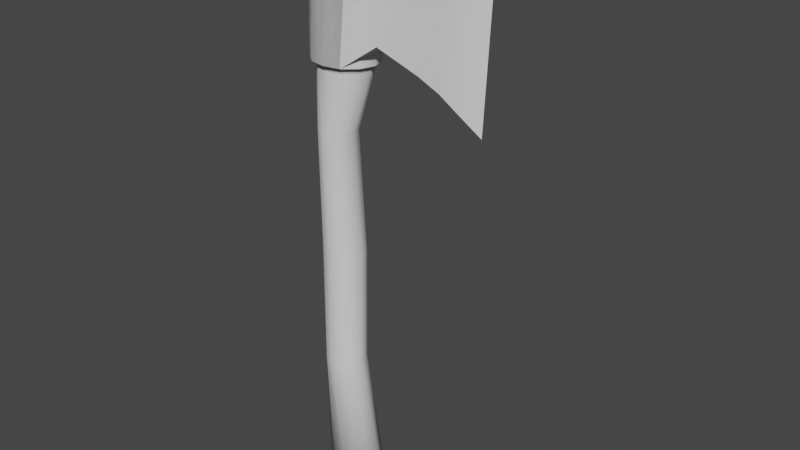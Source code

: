 # Source: axe_low_poly.blend  (saved by Blender 3.0.42; exported with 4.5.12 LTS)
import bpy
from mathutils import Matrix  # noqa: F401  (used for matrix-valued properties, if any)

bpy.ops.wm.read_factory_settings(use_empty=True)
scene = bpy.context.scene
scene.name = 'Scene'

# ---- collections
col_collection = bpy.data.collections.new('Collection'); scene.collection.children.link(col_collection)

# ---- materials (node trees are filled in below, after node groups)
mat_handle = bpy.data.materials.new('Handle')
mat_handle.use_transparent_shadow = False
mat_handle.diffuse_color = (0.3185, 0.1675, 0.0, 1.0)
mat_handle.roughness = 0.5
mat_axe_head = bpy.data.materials.new('Axe Head')
mat_axe_head.use_transparent_shadow = False
mat_axe_head.diffuse_color = (0.3968, 0.3968, 0.3968, 1.0)
mat_axe_head.roughness = 0.5667
mat_axe_head.metallic = 0.5159
mat_axe_blade = bpy.data.materials.new('Axe Blade')
mat_axe_blade.use_transparent_shadow = False
mat_axe_blade.diffuse_color = (0.3968, 0.3968, 0.3968, 1.0)
mat_axe_blade.metallic = 0.8

# ---- node groups
ng_auto_smooth = bpy.data.node_groups.new('Auto Smooth', 'GeometryNodeTree')
_s = ng_auto_smooth.interface.new_socket(name='Geometry', in_out='OUTPUT', socket_type='NodeSocketGeometry')
_s = ng_auto_smooth.interface.new_socket(name='Geometry', in_out='INPUT', socket_type='NodeSocketGeometry')
_s = ng_auto_smooth.interface.new_socket(name='Angle', in_out='INPUT', socket_type='NodeSocketFloat')
_s.subtype = 'ANGLE'
_s.min_value = 0.0
_s.max_value = 3.142
ng_auto_smooth.is_modifier = True
_N = ng_auto_smooth.nodes; _L = ng_auto_smooth.links
n0 = _N.new('NodeGroupOutput'); n0.name = 'Group Output'; n0.location = (480, -100)
n1 = _N.new('NodeGroupInput'); n1.name = 'Group Input'; n1.location = (-420, -300)
n2 = _N.new('NodeGroupInput'); n2.name = 'Group Input.001'; n2.location = (-60, -100)
n3 = _N.new('GeometryNodeSetShadeSmooth'); n3.name = 'Set Shade Smooth'; n3.location = (120, -100)
n3.domain = 'EDGE'
n4 = _N.new('GeometryNodeSetShadeSmooth'); n4.name = 'Set Shade Smooth.001'; n4.location = (300, -100)
n5 = _N.new('GeometryNodeInputMeshEdgeAngle'); n5.name = 'Edge Angle'; n5.location = (-420, -220)
n6 = _N.new('GeometryNodeInputEdgeSmooth'); n6.name = 'Is Edge Smooth'; n6.location = (-60, -160)
n7 = _N.new('GeometryNodeInputShadeSmooth'); n7.name = 'Is Face Smooth'; n7.location = (-240, -340)
n8 = _N.new('FunctionNodeBooleanMath'); n8.name = 'Boolean Math'; n8.location = (-60, -220)
n9 = _N.new('FunctionNodeCompare'); n9.name = 'Compare'; n9.location = (-240, -180)
n9.operation = 'LESS_EQUAL'
_L.new(n5.outputs[0], n9.inputs[0])
_L.new(n4.outputs[0], n0.inputs[0])
_L.new(n1.outputs[1], n9.inputs[1])
_L.new(n9.outputs[0], n8.inputs[0])
_L.new(n7.outputs[0], n8.inputs[1])
_L.new(n2.outputs[0], n3.inputs[0])
_L.new(n6.outputs[0], n3.inputs[1])
_L.new(n3.outputs[0], n4.inputs[0])
_L.new(n8.outputs[0], n3.inputs[2])
n0.is_active_output = True

# ---- material node trees
mat_handle.use_nodes = True; mat_handle.node_tree.nodes.clear()
_N = mat_handle.node_tree.nodes; _L = mat_handle.node_tree.links
n0 = _N.new('ShaderNodeBsdfPrincipled'); n0.name = 'Principled BSDF'; n0.location = (10, 300)
n0.distribution = 'GGX'
n0.subsurface_method = 'RANDOM_WALK_SKIN'
n0.inputs[3].default_value = 1.45
n0.inputs[27].default_value = (0.0, 0.0, 0.0, 1.0)
n0.inputs[28].default_value = 1.0
n1 = _N.new('ShaderNodeOutputMaterial'); n1.name = 'Material Output'; n1.location = (300, 300)
_L.new(n0.outputs[0], n1.inputs[0])
n1.is_active_output = True
mat_axe_head.use_nodes = True; mat_axe_head.node_tree.nodes.clear()
_N = mat_axe_head.node_tree.nodes; _L = mat_axe_head.node_tree.links
n0 = _N.new('ShaderNodeBsdfPrincipled'); n0.name = 'Principled BSDF'; n0.location = (10, 300)
n0.distribution = 'GGX'
n0.subsurface_method = 'RANDOM_WALK_SKIN'
n0.inputs[3].default_value = 1.45
n0.inputs[27].default_value = (0.0, 0.0, 0.0, 1.0)
n0.inputs[28].default_value = 1.0
n1 = _N.new('ShaderNodeOutputMaterial'); n1.name = 'Material Output'; n1.location = (300, 300)
_L.new(n0.outputs[0], n1.inputs[0])
n1.is_active_output = True
mat_axe_blade.use_nodes = True; mat_axe_blade.node_tree.nodes.clear()
_N = mat_axe_blade.node_tree.nodes; _L = mat_axe_blade.node_tree.links
n0 = _N.new('ShaderNodeBsdfPrincipled'); n0.name = 'Principled BSDF'; n0.location = (10, 300)
n0.distribution = 'GGX'
n0.subsurface_method = 'RANDOM_WALK_SKIN'
n0.inputs[3].default_value = 1.45
n0.inputs[27].default_value = (0.0, 0.0, 0.0, 1.0)
n0.inputs[28].default_value = 1.0
n1 = _N.new('ShaderNodeOutputMaterial'); n1.name = 'Material Output'; n1.location = (300, 300)
_L.new(n0.outputs[0], n1.inputs[0])
n1.is_active_output = True

# ---- world
world_world = bpy.data.worlds.new('World'); scene.world = world_world
world_world.use_nodes = True; world_world.node_tree.nodes.clear()
_N = world_world.node_tree.nodes; _L = world_world.node_tree.links
n0 = _N.new('ShaderNodeOutputWorld'); n0.name = 'World Output'; n0.location = (300, 300)
n1 = _N.new('ShaderNodeBackground'); n1.name = 'Background'; n1.location = (10, 300)
n1.inputs[0].default_value = (0.05088, 0.05088, 0.05088, 1.0)
_L.new(n1.outputs[0], n0.inputs[0])
n0.is_active_output = True
world_world.color = (0.05088, 0.05088, 0.05088)
world_world.use_sun_shadow = False
world_world.sun_shadow_jitter_overblur = 0.0

# ---- meshes
me_circle = bpy.data.meshes.new('Circle')
me_circle.from_pydata([(0.4311, 0.5515, 0.02698), (0.7804, 0.3184, 0.04673), (0.9082, 2.639e-08, 0.05396), (0.7804, -0.3184, 0.04673), (0.4311, -0.5515, 0.02698), (-0.0459, -0.6368, 0.0), (-0.523, -0.5515, -0.02698), (-0.8722, -0.3184, -0.04673), (-1.0, -2.077e-09, -0.05397), (-0.8722, 0.3184, -0.04673), (-0.523, 0.5515, -0.02698), (-0.0459, 0.6368, 0.0), (0.5, 0.5515, 16.0), (0.866, 0.3184, 16.0), (1.0, 2.924e-08, 16.0), (0.866, -0.3184, 16.0), (0.5, -0.5515, 16.0), (8.742e-08, -0.6368, 16.0), (-0.5, -0.5515, 16.0), (-0.866, -0.3184, 16.0), (-1.0, -6.19e-09, 16.0), (-0.866, 0.3184, 16.0), (-0.5, 0.5515, 16.0), (0.0, 0.6368, 16.0), (-1.0, -6.19e-09, 12.8), (-0.8851, -0.3642, 12.8), (0.6003, -0.3642, 12.8), (0.7152, 3.434e-08, 12.8), (0.6003, 0.3642, 12.8), (0.2864, 0.6309, 12.8), (0.2864, -0.6309, 12.8), (-0.1424, 0.7285, 12.79), (-0.5712, 0.6309, 12.8), (-0.5712, -0.6309, 12.8), (-0.1424, -0.7285, 12.8), (-0.8851, 0.3642, 12.8), (-0.9282, -0.3184, 10.9), (0.07207, 2.924e-08, 10.9), (-0.1959, 0.5515, 10.9), (-0.732, 0.5515, 10.9), (-0.464, -0.6368, 10.9), (-1.0, -6.19e-09, 10.9), (0.0002543, -0.3184, 10.9), (0.0002543, 0.3184, 10.9), (-0.1959, -0.5515, 10.9), (-0.464, 0.6368, 10.87), (-0.732, -0.5515, 10.9), (-0.9282, 0.3184, 10.9), (-0.9135, -0.3184, 7.233), (-0.9177, -0.3184, 3.601), (0.2913, 2.924e-08, 7.233), (0.2293, 2.924e-08, 3.601), (-0.03154, 0.5515, 7.233), (-0.07803, 0.5515, 3.601), (-0.6772, 0.5515, 7.233), (-0.6927, 0.5515, 3.601), (-0.3544, -0.6368, 7.233), (-0.3854, -0.6368, 3.601), (-1.0, -6.19e-09, 3.601), (-1.0, -6.19e-09, 7.233), (0.1469, -0.3184, 3.601), (0.2048, -0.3184, 7.233), (0.1469, 0.3184, 3.601), (0.2048, 0.3184, 7.233), (-0.07803, -0.5515, 3.601), (-0.03154, -0.5515, 7.233), (-0.3854, 0.6368, 3.581), (-0.3544, 0.6368, 7.216), (-0.6927, -0.5515, 3.601), (-0.6772, -0.5515, 7.233), (-0.9177, 0.3184, 3.601), (-0.9135, 0.3184, 7.233), (0.3524, 0.3887, 16.1), (0.6104, 0.2244, 16.1), (0.7048, 2.7e-08, 16.1), (0.6104, -0.2244, 16.1), (0.3524, -0.3887, 16.1), (6.161e-08, -0.4488, 16.1), (-0.3524, -0.3887, 16.1), (-0.6104, -0.2244, 16.1), (-0.7048, 2.028e-09, 16.1), (-0.6104, 0.2244, 16.1), (-0.3524, 0.3887, 16.1), (0.0, 0.4488, 16.1), (0.2885, 0.3866, -0.08695), (0.5333, 0.2232, -0.0731), (0.6229, 1.69e-08, -0.06803), (0.5333, -0.2232, -0.0731), (0.2885, -0.3866, -0.08695), (-0.0459, -0.4464, -0.1059), (-0.3803, -0.3866, -0.1248), (-0.6251, -0.2232, -0.1386), (-0.7147, 2.668e-09, -0.1437), (-0.6251, 0.2232, -0.1386), (-0.3803, 0.3866, -0.1248), (-0.0459, 0.4464, -0.1059), (0.5, 0.5515, 16.0), (0.866, 0.3184, 16.0), (1.0, 2.924e-08, 16.0), (0.866, -0.3184, 16.0), (0.5, -0.5515, 16.0), (8.742e-08, -0.6368, 16.0), (-0.5, -0.5515, 16.0), (-0.866, -0.3184, 16.0), (-1.0, -6.19e-09, 16.0), (-0.866, 0.3184, 16.0), (-0.5, 0.5515, 16.0), (0.0, 0.6368, 16.0), (-1.0, -6.19e-09, 12.8), (-0.8851, -0.3642, 12.8), (0.6003, -0.3642, 12.8), (0.7152, 3.434e-08, 12.8), (0.6003, 0.3642, 12.8), (0.2864, 0.6309, 12.8), (0.2864, -0.6309, 12.8), (-0.1424, 0.7285, 12.79), (-0.5712, 0.6309, 12.8), (-0.5712, -0.6309, 12.8), (-0.1424, -0.7285, 12.8), (-0.8851, 0.3642, 12.8)], [], [(25, 24, 20, 19), (27, 26, 15, 14), (29, 28, 13, 12), (26, 30, 16, 15), (32, 31, 23, 22), (31, 29, 12, 23), (34, 33, 18, 17), (28, 27, 14, 13), (24, 35, 21, 20), (33, 25, 19, 18), (30, 34, 17, 16), (35, 32, 22, 21), (47, 39, 32, 35), (44, 40, 34, 30), (46, 36, 25, 33), (41, 47, 35, 24), (43, 37, 27, 28), (40, 46, 33, 34), (45, 38, 29, 31), (39, 45, 31, 32), (42, 44, 30, 26), (38, 43, 28, 29), (37, 42, 26, 27), (36, 41, 24, 25), (48, 59, 41, 36), (50, 61, 42, 37), (52, 63, 43, 38), (61, 65, 44, 42), (54, 67, 45, 39), (67, 52, 38, 45), (56, 69, 46, 40), (63, 50, 37, 43), (59, 71, 47, 41), (69, 48, 36, 46), (65, 56, 40, 44), (71, 54, 39, 47), (9, 10, 55, 70), (70, 55, 54, 71), (4, 5, 57, 64), (64, 57, 56, 65), (6, 7, 49, 68), (68, 49, 48, 69), (8, 9, 70, 58), (58, 70, 71, 59), (1, 2, 51, 62), (62, 51, 50, 63), (5, 6, 68, 57), (57, 68, 69, 56), (11, 0, 53, 66), (66, 53, 52, 67), (10, 11, 66, 55), (55, 66, 67, 54), (3, 4, 64, 60), (60, 64, 65, 61), (0, 1, 62, 53), (53, 62, 63, 52), (2, 3, 60, 51), (51, 60, 61, 50), (7, 8, 58, 49), (49, 58, 59, 48), (22, 23, 83, 82), (23, 12, 72, 83), (17, 18, 78, 77), (13, 14, 74, 73), (20, 21, 81, 80), (18, 19, 79, 78), (16, 17, 77, 76), (21, 22, 82, 81), (19, 20, 80, 79), (14, 15, 75, 74), (12, 13, 73, 72), (15, 16, 76, 75), (72, 73, 74, 75, 76, 77, 78, 79, 80, 81, 82, 83), (5, 4, 88, 89), (10, 9, 93, 94), (8, 7, 91, 92), (3, 2, 86, 87), (1, 0, 84, 85), (4, 3, 87, 88), (11, 10, 94, 95), (0, 11, 95, 84), (6, 5, 89, 90), (2, 1, 85, 86), (9, 8, 92, 93), (7, 6, 90, 91), (84, 95, 94, 93, 92, 91, 90, 89, 88, 87, 86, 85), (109, 108, 104, 103), (111, 110, 99, 98), (113, 112, 97, 96), (110, 114, 100, 99), (116, 115, 107, 106), (115, 113, 96, 107), (118, 117, 102, 101), (112, 111, 98, 97), (108, 119, 105, 104), (117, 109, 103, 102), (114, 118, 101, 100), (119, 116, 106, 105)])
me_circle.polygons.foreach_set('use_smooth', [True] * 98)
_uv = me_circle.uv_layers.new(name='UVMap')
_uv.uv.foreach_set('vector', [0.0, 0.0, 0.0, 0.0, 0.0, 0.0, 0.0, 0.0, 0.0, 0.0, 0.0, 0.0, 0.0, 0.0, 0.0, 0.0, 0.0, 0.0, 0.0, 0.0, 0.0, 0.0, 0.0, 0.0, 0.0, 0.0, 0.0, 0.0, 0.0, 0.0, 0.0, 0.0, 0.0, 0.0, 0.0, 0.0, 0.0, 0.0, 0.0, 0.0, 0.0, 0.0, 0.0, 0.0, 0.0, 0.0, 0.0, 0.0, 0.0, 0.0, 0.0, 0.0, 0.0, 0.0, 0.0, 0.0, 0.0, 0.0, 0.0, 0.0, 0.0, 0.0, 0.0, 0.0, 0.0, 0.0, 0.0, 0.0, 0.0, 0.0, 0.0, 0.0, 0.0, 0.0, 0.0, 0.0, 0.0, 0.0, 0.0, 0.0, 0.0, 0.0, 0.0, 0.0, 0.0, 0.0, 0.0, 0.0, 0.0, 0.0, 0.0, 0.0, 0.0, 0.0, 0.0, 0.0, 0.0, 0.0, 0.0, 0.0, 0.0, 0.0, 0.0, 0.0, 0.0, 0.0, 0.0, 0.0, 0.0, 0.0, 0.0, 0.0, 0.0, 0.0, 0.0, 0.0, 0.0, 0.0, 0.0, 0.0, 0.0, 0.0, 0.0, 0.0, 0.0, 0.0, 0.0, 0.0, 0.0, 0.0, 0.0, 0.0, 0.0, 0.0, 0.0, 0.0, 0.0, 0.0, 0.0, 0.0, 0.0, 0.0, 0.0, 0.0, 0.0, 0.0, 0.0, 0.0, 0.0, 0.0, 0.0, 0.0, 0.0, 0.0, 0.0, 0.0, 0.0, 0.0, 0.0, 0.0, 0.0, 0.0, 0.0, 0.0, 0.0, 0.0, 0.0, 0.0, 0.0, 0.0, 0.0, 0.0, 0.0, 0.0, 0.0, 0.0, 0.0, 0.0, 0.0, 0.0, 0.0, 0.0, 0.0, 0.0, 0.0, 0.0, 0.0, 0.0, 0.0, 0.0, 0.0, 0.0, 0.0, 0.0, 0.0, 0.0, 0.0, 0.0, 0.0, 0.0, 0.0, 0.0, 0.0, 0.0, 0.0, 0.0, 0.0, 0.0, 0.0, 0.0, 0.0, 0.0, 0.0, 0.0, 0.0, 0.0, 0.0, 0.0, 0.0, 0.0, 0.0, 0.0, 0.0, 0.0, 0.0, 0.0, 0.0, 0.0, 0.0, 0.0, 0.0, 0.0, 0.0, 0.0, 0.0, 0.0, 0.0, 0.0, 0.0, 0.0, 0.0, 0.0, 0.0, 0.0, 0.0, 0.0, 0.0, 0.0, 0.0, 0.0, 0.0, 0.0, 0.0, 0.0, 0.0, 0.0, 0.0, 0.0, 0.0, 0.0, 0.0, 0.0, 0.0, 0.0, 0.0, 0.0, 0.0, 0.0, 0.0, 0.0, 0.0, 0.0, 0.0, 0.0, 0.0, 0.0, 0.0, 0.0, 0.0, 0.0, 0.0, 0.0, 0.0, 0.0, 0.0, 0.0, 0.0, 0.0, 0.0, 0.0, 0.0, 0.0, 0.0, 0.0, 0.0, 0.0, 0.0, 0.0, 0.0, 0.0, 0.0, 0.0, 0.0, 0.0, 0.0, 0.0, 0.0, 0.0, 0.0, 0.0, 0.0, 0.0, 0.0, 0.0, 0.0, 0.0, 0.0, 0.0, 0.0, 0.0, 0.0, 0.0, 0.0, 0.0, 0.0, 0.0, 0.0, 0.0, 0.0, 0.0, 0.0, 0.0, 0.0, 0.0, 0.0, 0.0, 0.0, 0.0, 0.0, 0.0, 0.0, 0.0, 0.0, 0.0, 0.0, 0.0, 0.0, 0.0, 0.0, 0.0, 0.0, 0.0, 0.0, 0.0, 0.0, 0.0, 0.0, 0.0, 0.0, 0.0, 0.0, 0.0, 0.0, 0.0, 0.0, 0.0, 0.0, 0.0, 0.0, 0.0, 0.0, 0.0, 0.0, 0.0, 0.0, 0.0, 0.0, 0.0, 0.0, 0.0, 0.0, 0.0, 0.0, 0.0, 0.0, 0.0, 0.0, 0.0, 0.0, 0.0, 0.0, 0.0, 0.0, 0.0, 0.0, 0.0, 0.0, 0.0, 0.0, 0.0, 0.0, 0.0, 0.0, 0.0, 0.0, 0.0, 0.0, 0.0, 0.0, 0.0, 0.0, 0.0, 0.0, 0.0, 0.0, 0.0, 0.0, 0.0, 0.0, 0.0, 0.0, 0.0, 0.0, 0.0, 0.0, 0.0, 0.0, 0.0, 0.0, 0.0, 0.0, 0.0, 0.0, 0.0, 0.0, 0.0, 0.0, 0.0, 0.0, 0.0, 0.0, 0.0, 0.0, 0.0, 0.0, 0.0, 0.0, 0.0, 0.0, 0.0, 0.0, 0.0, 0.0, 0.0, 0.0, 0.0, 0.0, 0.0, 0.0, 0.0, 0.0, 0.0, 0.0, 0.0, 0.0, 0.0, 0.0, 0.0, 0.0, 0.0, 0.0, 0.0, 0.0, 0.0, 0.0, 0.0, 0.0, 0.0, 0.0, 0.0, 0.0, 0.0, 0.0, 0.0, 0.0, 0.0, 0.0, 0.0, 0.0, 0.0, 0.0, 0.0, 0.0, 0.0, 0.0, 0.0, 0.0, 0.0, 0.0, 0.0, 0.0, 0.0, 0.0, 0.0, 0.0, 0.0, 0.0, 0.0, 0.0, 0.0, 0.0, 0.0, 0.0, 0.0, 0.0, 0.0, 0.0, 0.0, 0.0, 0.0, 0.0, 0.0, 0.0, 0.0, 0.0, 0.0, 0.0, 0.0, 0.0, 0.0, 0.0, 0.0, 0.0, 0.0, 0.0, 0.0, 0.0, 0.0, 0.0, 0.0, 0.0, 0.0, 0.0, 0.0, 0.0, 0.0, 0.0, 0.0, 0.0, 0.0, 0.0, 0.0, 0.0, 0.0, 0.0, 0.0, 0.0, 0.0, 0.0, 0.0, 0.0, 0.0, 0.0, 0.0, 0.0, 0.0, 0.0, 0.0, 0.0, 0.0, 0.0, 0.0, 0.0, 0.0, 0.0, 0.0, 0.0, 0.0, 0.0, 0.0, 0.0, 0.0, 0.0, 0.0, 0.0, 0.0, 0.0, 0.0, 0.0, 0.0, 0.0, 0.0, 0.0, 0.0, 0.0, 0.0, 0.0, 0.0, 0.0, 0.0, 0.0, 0.0, 0.0, 0.0, 0.0, 0.0, 0.0, 0.0, 0.0, 0.0, 0.0, 0.0, 0.0, 0.0, 0.0, 0.0, 0.0, 0.0, 0.0, 0.0, 0.0, 0.0, 0.0, 0.0, 0.0, 0.0, 0.0, 0.0, 0.0, 0.0, 0.0, 0.0, 0.0, 0.0, 0.0, 0.0, 0.0, 0.0, 0.0, 0.0, 0.0, 0.0, 0.0, 0.0, 0.0, 0.0, 0.0, 0.0, 0.0, 0.0, 0.0, 0.0, 0.0, 0.0, 0.0, 0.0, 0.0, 0.0, 0.0, 0.0, 0.0, 0.0, 0.0, 0.0, 0.0, 0.0, 0.0, 0.0, 0.0, 0.0, 0.0, 0.0, 0.0, 0.0, 0.0, 0.0, 0.0, 0.0, 0.0, 0.0, 0.0, 0.0, 0.0, 0.0, 0.0, 0.0, 0.0, 0.0, 0.0, 0.0, 0.0, 0.0, 0.0, 0.0, 0.0, 0.0, 0.0, 0.0, 0.0, 0.0, 0.0, 0.0, 0.0, 0.0, 0.0, 0.0, 0.0, 0.0, 0.0, 0.0, 0.0, 0.0, 0.0, 0.0, 0.0, 0.0, 0.0, 0.0, 0.0, 0.0, 0.0, 0.0, 0.0, 0.0, 0.0, 0.0, 0.0, 0.0, 0.0, 0.0, 0.0, 0.0, 0.0, 0.0, 0.0, 0.0, 0.0, 0.0, 0.0, 0.0, 0.0, 0.0, 0.0, 0.0, 0.0, 0.0, 0.0, 0.0, 0.0, 0.0, 0.0, 0.0, 0.0, 0.0, 0.0, 0.0, 0.0, 0.0, 0.0, 0.0, 0.0, 0.0, 0.0, 0.0, 0.0, 0.0, 0.0, 0.0, 0.0, 0.0, 0.0, 0.0, 0.0, 0.0, 0.0, 0.0, 0.0, 0.0, 0.0, 0.0, 0.0, 0.0, 0.0, 0.0, 0.0, 0.0, 0.0, 0.0, 0.0, 0.0, 0.0, 0.0, 0.0, 0.0, 0.0, 0.0, 0.0, 0.0, 0.0, 0.0, 0.0, 0.0, 0.0, 0.0, 0.0, 0.0, 0.0, 0.0, 0.0, 0.0, 0.0, 0.0, 0.0, 0.0, 0.0, 0.0])
me_circle.materials.append(mat_handle)
me_circle.use_remesh_fix_poles = True
me_circle.use_remesh_preserve_attributes = False
me_circle.update()
me_circle_001 = bpy.data.meshes.new('Circle.001')
me_circle_001.from_pydata([(0.5693, 0.7046, 15.81), (1.001, 0.4172, 15.8), (1.167, 2.924e-08, 15.8), (1.001, -0.4172, 15.8), (0.5693, -0.7046, 15.81), (0.001049, -0.8048, 15.82), (-0.5673, -0.7054, 15.82), (-1.001, -0.419, 15.82), (-1.168, -9.583e-09, 15.81), (-1.001, 0.419, 15.82), (-0.5672, 0.7054, 15.82), (0.001053, 0.8048, 15.82), (-1.168, -9.583e-09, 12.99), (-1.019, -0.4652, 12.99), (0.7332, -0.4665, 12.98), (0.8824, 3.434e-08, 12.97), (0.7332, 0.4665, 12.98), (0.3522, 0.7855, 12.98), (0.3523, -0.7854, 12.98), (-0.1435, 0.8964, 12.99), (-0.6389, 0.7846, 12.99), (-0.639, -0.7845, 12.99), (-0.1435, -0.8964, 12.99), (-1.019, 0.4652, 12.99), (0.5693, 0.7046, 15.81), (1.596, 0.3918, 15.8), (1.596, -0.3918, 15.8), (0.5693, -0.7046, 15.81), (0.001049, -0.8048, 15.82), (-0.5673, -0.7054, 15.82), (-1.001, -0.419, 15.82), (-1.168, -9.583e-09, 15.81), (-1.001, 0.419, 15.82), (-0.5672, 0.7054, 15.82), (0.001053, 0.8048, 15.82), (-1.168, -9.583e-09, 12.99), (-1.019, -0.4652, 12.99), (1.333, -0.4665, 13.69), (1.333, 0.4665, 13.69), (0.3522, 0.7855, 12.98), (0.3523, -0.7854, 12.98), (-0.1435, 0.8964, 12.99), (-0.6389, 0.7846, 12.99), (-0.639, -0.7845, 12.99), (-0.1435, -0.8964, 12.99), (-1.019, 0.4652, 12.99), (4.589, 8.392e-05, 17.42), (4.315, 8.392e-05, 11.84), (2.274, -0.3306, 16.03), (2.873, -0.2767, 16.23), (3.471, -0.2228, 16.5), (4.07, -0.1688, 16.91), (3.798, -0.2463, 12.4), (3.202, -0.2996, 12.84), (2.605, -0.3529, 13.16), (2.009, -0.4061, 13.41), (2.009, 0.4062, 13.41), (2.605, 0.3529, 13.16), (3.202, 0.2997, 12.84), (3.798, 0.2464, 12.4), (4.07, 0.169, 16.91), (3.471, 0.2229, 16.5), (2.873, 0.2768, 16.23), (2.274, 0.3307, 16.03), (1.088, 0.5464, 15.81), (1.088, -0.5464, 15.81), (0.8482, -0.6242, 13.34), (0.8482, 0.6242, 13.34)], [], [(13, 12, 8, 7), (15, 14, 3, 2), (17, 16, 1, 0), (14, 18, 4, 3), (20, 19, 11, 10), (19, 17, 0, 11), (22, 21, 6, 5), (16, 15, 2, 1), (12, 23, 9, 8), (21, 13, 7, 6), (18, 22, 5, 4), (23, 20, 10, 9), (36, 35, 31, 30), (67, 38, 25, 64), (66, 40, 27, 65), (42, 41, 34, 33), (41, 39, 24, 34), (44, 43, 29, 28), (35, 45, 32, 31), (43, 36, 30, 29), (40, 44, 28, 27), (45, 42, 33, 32), (52, 51, 46, 47), (60, 59, 47, 46), (51, 60, 46), (59, 52, 47), (38, 37, 55, 56), (56, 55, 54, 57), (57, 54, 53, 58), (58, 53, 52, 59), (26, 25, 63, 48), (48, 63, 62, 49), (49, 62, 61, 50), (50, 61, 60, 51), (25, 38, 56, 63), (63, 56, 57, 62), (62, 57, 58, 61), (61, 58, 59, 60), (37, 26, 48, 55), (55, 48, 49, 54), (54, 49, 50, 53), (53, 50, 51, 52), (64, 25, 26, 65), (27, 28, 34, 24), (28, 29, 33, 34), (29, 30, 32, 33), (31, 32, 30), (66, 37, 38, 67), (44, 40, 39, 41), (43, 44, 41, 42), (42, 45, 36, 43), (35, 36, 45), (15, 16, 18, 14), (22, 18, 16, 17), (21, 22, 17, 19), (13, 21, 19, 20), (20, 23, 12, 13), (40, 66, 67, 39), (24, 64, 65, 27), (37, 66, 65, 26), (39, 67, 64, 24)])
me_circle_001.polygons.foreach_set('use_smooth', [True] * 61)
me_circle_001.polygons.foreach_set('material_index', [0, 0, 0, 0, 0, 0, 0, 0, 0, 0, 0, 0, 0, 0, 0, 0, 0, 0, 0, 0, 0, 0, 1, 1, 1, 1, 0, 0, 0, 0, 0, 0, 0, 0, 0, 0, 0, 0, 0, 0, 0, 0, 0, 0, 0, 0, 0, 0, 0, 0, 0, 0, 0, 0, 0, 0, 0, 0, 0, 0, 0])
_uv = me_circle_001.uv_layers.new(name='UVMap')
_uv.uv.foreach_set('vector', [0.0, 0.0, 0.0, 0.0, 0.0, 0.0, 0.0, 0.0, 0.0, 0.0, 0.0, 0.0, 0.0, 0.0, 0.0, 0.0, 0.0, 0.0, 0.0, 0.0, 0.0, 0.0, 0.0, 0.0, 0.0, 0.0, 0.0, 0.0, 0.0, 0.0, 0.0, 0.0, 0.0, 0.0, 0.0, 0.0, 0.0, 0.0, 0.0, 0.0, 0.0, 0.0, 0.0, 0.0, 0.0, 0.0, 0.0, 0.0, 0.0, 0.0, 0.0, 0.0, 0.0, 0.0, 0.0, 0.0, 0.0, 0.0, 0.0, 0.0, 0.0, 0.0, 0.0, 0.0, 0.0, 0.0, 0.0, 0.0, 0.0, 0.0, 0.0, 0.0, 0.0, 0.0, 0.0, 0.0, 0.0, 0.0, 0.0, 0.0, 0.0, 0.0, 0.0, 0.0, 0.0, 0.0, 0.0, 0.0, 0.0, 0.0, 0.0, 0.0, 0.0, 0.0, 0.0, 0.0, 0.0, 0.0, 0.0, 0.0, 0.0, 0.0, 0.0, 0.0, 0.0, 0.0, 0.0, 0.0, 0.0, 0.0, 0.0, 0.0, 0.0, 0.0, 0.0, 0.0, 0.0, 0.0, 0.0, 0.0, 0.0, 0.0, 0.0, 0.0, 0.0, 0.0, 0.0, 0.0, 0.0, 0.0, 0.0, 0.0, 0.0, 0.0, 0.0, 0.0, 0.0, 0.0, 0.0, 0.0, 0.0, 0.0, 0.0, 0.0, 0.0, 0.0, 0.0, 0.0, 0.0, 0.0, 0.0, 0.0, 0.0, 0.0, 0.0, 0.0, 0.0, 0.0, 0.0, 0.0, 0.0, 0.0, 0.0, 0.0, 0.0, 0.0, 0.0, 0.0, 0.0, 0.0, 0.0, 0.0, 0.0, 0.0, 0.0, 0.0, 0.0, 0.0, 0.0, 0.0, 0.0, 0.0, 0.0, 0.0, 0.0, 0.0, 0.0, 0.0, 0.0, 0.0, 0.0, 0.0, 0.0, 0.0, 0.0, 0.0, 0.0, 0.0, 0.0, 0.0, 0.0, 0.0, 0.0, 0.0, 0.0, 0.0, 0.0, 0.0, 0.0, 0.0, 0.0, 0.0, 0.0, 0.0, 0.0, 0.0, 0.0, 0.0, 0.0, 0.0, 0.0, 0.0, 0.0, 0.0, 0.0, 0.0, 0.0, 0.0, 0.0, 0.0, 0.0, 0.0, 0.0, 0.0, 0.0, 0.0, 0.0, 0.0, 0.0, 0.0, 0.0, 0.0, 0.0, 0.0, 0.0, 0.0, 0.0, 0.0, 0.0, 0.0, 0.0, 0.0, 0.0, 0.0, 0.0, 0.0, 0.0, 0.0, 0.0, 0.0, 0.0, 0.0, 0.0, 0.0, 0.0, 0.0, 0.0, 0.0, 0.0, 0.0, 0.0, 0.0, 0.0, 0.0, 0.0, 0.0, 0.0, 0.0, 0.0, 0.0, 0.0, 0.0, 0.0, 0.0, 0.0, 0.0, 0.0, 0.0, 0.0, 0.0, 0.0, 0.0, 0.0, 0.0, 0.0, 0.0, 0.0, 0.0, 0.0, 0.0, 0.0, 0.0, 0.0, 0.0, 0.0, 0.0, 0.0, 0.0, 0.0, 0.0, 0.0, 0.0, 0.0, 0.0, 0.0, 0.0, 0.0, 0.0, 0.0, 0.0, 0.0, 0.0, 0.0, 0.0, 0.0, 0.0, 0.0, 0.0, 0.0, 0.0, 0.0, 0.0, 0.0, 0.0, 0.0, 0.0, 0.0, 0.0, 0.0, 0.0, 0.0, 0.0, 0.0, 0.0, 0.0, 0.0, 0.0, 0.0, 0.0, 0.0, 0.0, 0.0, 0.0, 0.0, 0.0, 0.0, 0.0, 0.0, 0.0, 0.0, 0.0, 0.0, 0.0, 0.0, 0.0, 0.0, 0.0, 0.0, 0.0, 0.0, 0.0, 0.0, 0.0, 0.0, 0.0, 0.0, 0.0, 0.0, 0.0, 0.0, 0.0, 0.0, 0.0, 0.0, 0.0, 0.0, 0.0, 0.0, 0.0, 0.0, 0.0, 0.0, 0.0, 0.0, 0.0, 0.0, 0.0, 0.0, 0.0, 0.0, 0.0, 0.0, 0.0, 0.0, 0.0, 0.0, 0.0, 0.0, 0.0, 0.0, 0.0, 0.0, 0.0, 0.0, 0.0, 0.0, 0.0, 0.0, 0.0, 0.0, 0.0, 0.0, 0.0, 0.0, 0.0, 0.0, 0.0, 0.0, 0.0, 0.0, 0.0, 0.0, 0.0, 0.0, 0.0, 0.0, 0.0, 0.0, 0.0, 0.0, 0.0, 0.0, 0.0, 0.0, 0.0, 0.0, 0.0, 0.0, 0.0, 0.0, 0.0, 0.0, 0.0, 0.0, 0.0, 0.0, 0.0, 0.0, 0.0, 0.0, 0.0, 0.0, 0.0, 0.0, 0.0, 0.0, 0.0, 0.0, 0.0, 0.0, 0.0, 0.0, 0.0, 0.0, 0.0, 0.0, 0.0, 0.0, 0.0, 0.0])
me_circle_001.materials.append(mat_axe_head)
me_circle_001.materials.append(mat_axe_blade)
me_circle_001.use_remesh_fix_poles = True
me_circle_001.use_remesh_preserve_attributes = False
me_circle_001.update()

# ---- objects
ob_circle = bpy.data.objects.new('Circle', me_circle)
ob_circle_001 = bpy.data.objects.new('Circle.001', me_circle_001)

# ---- transforms, parenting, visibility, modifiers, constraints
ob_circle.location = (0.0, 0.0, 0.0)
ob_circle_001.location = (0.0, 0.0, 0.0)
_m = ob_circle_001.modifiers.new('Auto Smooth', 'NODES')
_m.node_group = ng_auto_smooth
_gi = [s.identifier for s in ng_auto_smooth.interface.items_tree if s.item_type == 'SOCKET' and s.in_out == 'INPUT']
_m[_gi[1]] = 1.047  # Angle

# ---- collection membership
col_collection.objects.link(ob_circle)
col_collection.objects.link(ob_circle_001)

# ---- scene / render settings (as saved in the file)
scene.frame_start = 1; scene.frame_end = 250; scene.frame_set(1)
scene.render.engine = 'BLENDER_EEVEE_NEXT'
scene.cycles.sampling_pattern = 'TABULATED_SOBOL'
scene.cycles.use_light_tree = False
scene.view_settings.view_transform = 'Filmic'
bpy.context.view_layer.update()

# ---- added for rendering (the .blend has no active camera and no usable light): camera, sun
cam_auto = bpy.data.cameras.new('AutoCamera')
cam_auto.lens = 50.0
cam_auto.sensor_width = 36.0
cam_auto.clip_end = 1000.0
ob_auto_camera = bpy.data.objects.new('AutoCamera', cam_auto)
scene.collection.objects.link(ob_auto_camera)
ob_auto_camera.location = (18.8961, -20.6225, 22.3887)
ob_auto_camera.rotation_euler = (1.09748, -7.21219e-08, 0.694738)
scene.camera = ob_auto_camera
light_auto_sun = bpy.data.lights.new('AutoSun', 'SUN')
light_auto_sun.energy = 3.0
light_auto_sun.angle = 0.0523599
ob_auto_sun = bpy.data.objects.new('AutoSun', light_auto_sun)
scene.collection.objects.link(ob_auto_sun)
ob_auto_sun.rotation_euler = (0.872665, 0.174533, 0.523599)
bpy.context.view_layer.update()
